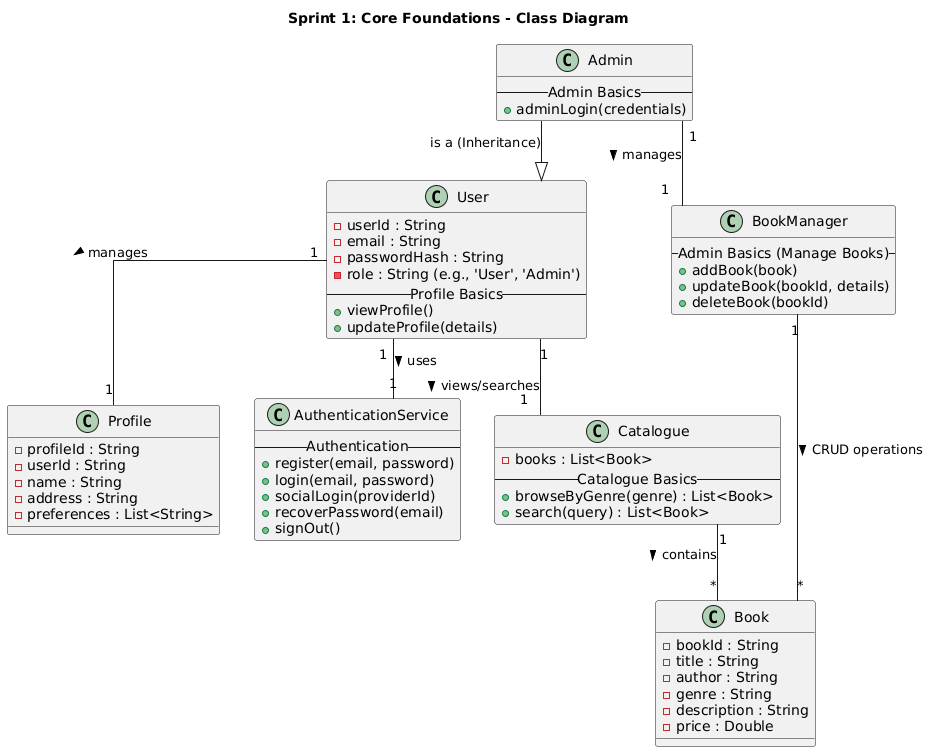

The diagram above was rendered by PlantUML. Its source (embedded in the PNG):
@startuml
title Sprint 1: Core Foundations - Class Diagram

skinparam classAttributeIconStyle private
skinparam linetype ortho

' =========================================================================
' CORE CLASSES
' =========================================================================

class User {
  - userId : String
  - email : String
  - passwordHash : String
  - role : String (e.g., 'User', 'Admin')
  -- Profile Basics --
  + viewProfile()
  + updateProfile(details)
}

class Profile {
  - profileId : String
  - userId : String
  - name : String
  - address : String
  - preferences : List<String>
}

class AuthenticationService {
  -- Authentication --
  + register(email, password)
  + login(email, password)
  + socialLogin(providerId)
  + recoverPassword(email)
  + signOut()
}

class Admin {
  ' Inherits all attributes/methods from User
  -- Admin Basics --
  + adminLogin(credentials)
  ' Manage books functionality is delegated
}

class Book {
  - bookId : String
  - title : String
  - author : String
  - genre : String
  - description : String
  - price : Double
}

class Catalogue {
  - books : List<Book>
  -- Catalogue Basics --
  + browseByGenre(genre) : List<Book>
  + search(query) : List<Book>
}

class BookManager {
  -- Admin Basics (Manage Books) --
  + addBook(book)
  + updateBook(bookId, details)
  + deleteBook(bookId)
}

' =========================================================================
' RELATIONSHIPS
' =========================================================================

' Authentication
User "1" -- "1" AuthenticationService : uses >

' Profile
User "1" -- "1" Profile : manages >

' Catalogue Access
User "1" -- "1" Catalogue : views/searches >
Catalogue "1" -- "*" Book : contains >

' Admin/Management
Admin --|> User : is a (Inheritance)
Admin "1" -- "1" BookManager : manages >
BookManager "1" -- "*" Book : CRUD operations >
@enduml